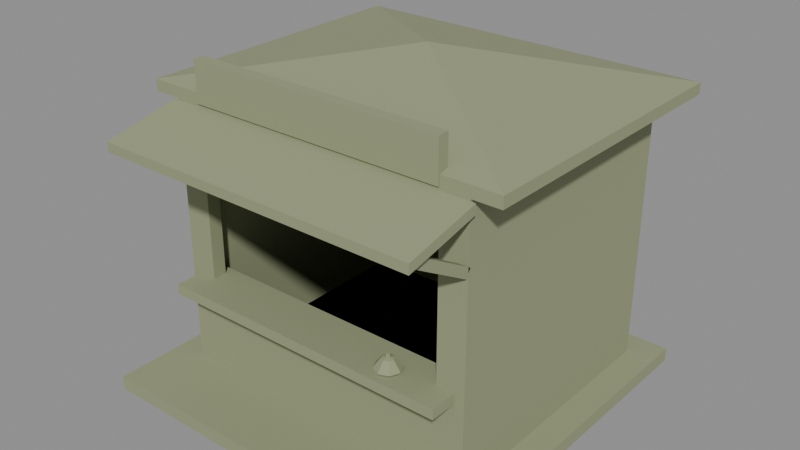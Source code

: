 # Source: LM_Kiosk_Auction.blend  (saved by Blender 5.2.45; exported with 4.5.12 LTS)
import bpy
from mathutils import Matrix  # noqa: F401  (used for matrix-valued properties, if any)

bpy.ops.wm.read_factory_settings(use_empty=True)
scene = bpy.context.scene
scene.name = 'Scene'

# ---- materials (node trees are filled in below, after node groups)
mat_m_lm_kiosk_auction = bpy.data.materials.new('M_LM_Kiosk_Auction')
mat_m_lm_kiosk_auction.diffuse_color = (0.3, 0.33, 0.19, 1.0)

# ---- material node trees
mat_m_lm_kiosk_auction.use_nodes = True; mat_m_lm_kiosk_auction.node_tree.nodes.clear()
_N = mat_m_lm_kiosk_auction.node_tree.nodes; _L = mat_m_lm_kiosk_auction.node_tree.links
n0 = _N.new('ShaderNodeBsdfPrincipled'); n0.name = 'Principled BSDF'; n0.location = (-200, 100)
n0.inputs[0].default_value = (0.3, 0.33, 0.19, 1.0)
n0.inputs[2].default_value = 0.9
n0.inputs[10].default_value = 0.005
n1 = _N.new('ShaderNodeOutputMaterial'); n1.name = 'Material Output'; n1.location = (200, 100)
_L.new(n0.outputs[0], n1.inputs[0])
n1.is_active_output = True

# ---- meshes
me_lm_kiosk_auction = bpy.data.meshes.new('LM_Kiosk_Auction')
me_lm_kiosk_auction.from_pydata([(-2.0, -2.0, 0.0), (2.0, -2.0, 0.0), (2.0, -2.0, 0.15), (-2.0, -2.0, 0.15), (2.0, 2.0, 0.0), (-2.0, 2.0, 0.0), (-2.0, 2.0, 0.15), (2.0, 2.0, 0.15), (-1.7, 1.7, 0.15), (-1.7, -1.2, 0.15), (-1.7, -1.2, 3.0), (-1.7, 1.7, 3.0), (1.7, -1.2, 0.15), (1.7, 1.7, 0.15), (1.7, 1.7, 3.0), (1.7, -1.2, 3.0), (1.7, -1.2, 1.05), (-1.7, -1.2, 1.05), (-1.4, -1.2, 1.05), (-1.4, -1.2, 2.55), (-1.7, -1.2, 2.55), (1.4, -1.2, 1.05), (1.7, -1.2, 2.55), (1.4, -1.2, 2.55), (-1.4, -1.05, 1.05), (-1.4, -1.05, 2.55), (1.4, -1.05, 1.05), (1.4, -1.05, 2.55), (-1.55, -1.05, 0.15), (1.55, -1.05, 0.15), (1.55, 1.55, 0.15), (-1.55, 1.55, 0.15), (1.55, 1.55, 2.98), (-1.55, 1.55, 2.98), (-1.55, -1.05, 2.98), (1.55, -1.05, 2.98), (-1.6, -1.5, 1.05), (1.6, -1.5, 1.05), (1.6, -1.5, 1.16), (-1.6, -1.5, 1.16), (1.6, -0.95, 1.05), (-1.6, -0.95, 1.05), (-1.6, -0.95, 1.16), (1.6, -0.95, 1.16), (-2.0, 2.0, 3.0), (2.0, 2.0, 3.0), (2.0, -1.2, 3.0), (-2.0, -1.2, 3.0), (-2.0, -1.2, 3.12), (2.0, -1.2, 3.12), (0.0, 0.4, 3.5), (2.0, 2.0, 3.12), (-2.0, 2.0, 3.12), (-1.75, -1.2, 2.98), (1.75, -1.2, 2.98), (1.75, -2.0, 2.8), (-1.75, -2.0, 2.8), (-1.75, -2.0, 2.7), (1.75, -2.0, 2.7), (1.75, -1.2, 2.88), (-1.75, -1.2, 2.88), (-1.4, -1.22, 3.02), (1.4, -1.22, 3.02), (1.4, -1.22, 3.45), (-1.4, -1.22, 3.45), (1.4, -1.1, 3.02), (-1.4, -1.1, 3.02), (-1.4, -1.1, 3.45), (1.4, -1.1, 3.45), (1.07, -1.3, 1.16), (1.035, -1.215, 1.16), (1.049, -1.201, 1.19), (1.09, -1.3, 1.19), (0.95, -1.18, 1.16), (0.95, -1.16, 1.19), (0.8651, -1.215, 1.16), (0.851, -1.201, 1.19), (0.83, -1.3, 1.16), (0.81, -1.3, 1.19), (0.8651, -1.385, 1.16), (0.851, -1.399, 1.19), (0.95, -1.42, 1.16), (0.95, -1.44, 1.19), (1.035, -1.385, 1.16), (1.049, -1.399, 1.19), (1.028, -1.222, 1.23), (1.06, -1.3, 1.23), (0.95, -1.19, 1.23), (0.8722, -1.222, 1.23), (0.84, -1.3, 1.23), (0.8722, -1.378, 1.23), (0.95, -1.41, 1.23), (1.028, -1.378, 1.23), (0.996, -1.254, 1.29), (1.015, -1.3, 1.29), (0.95, -1.235, 1.29), (0.904, -1.254, 1.29), (0.885, -1.3, 1.29), (0.904, -1.346, 1.29), (0.95, -1.365, 1.29), (0.996, -1.346, 1.29), (0.9677, -1.282, 1.3), (0.975, -1.3, 1.3), (0.95, -1.275, 1.3), (0.9323, -1.282, 1.3), (0.925, -1.3, 1.3), (0.9323, -1.318, 1.3), (0.95, -1.325, 1.3), (0.9677, -1.318, 1.3), (0.9677, -1.282, 1.34), (0.975, -1.3, 1.34), (0.95, -1.275, 1.34), (0.9323, -1.282, 1.34), (0.925, -1.3, 1.34), (0.9323, -1.318, 1.34), (0.95, -1.325, 1.34), (0.9677, -1.318, 1.34), (-1.7, -1.225, 2.307), (-1.6, -1.225, 2.307), (-1.6, -1.925, 2.707), (-1.7, -1.925, 2.707), (-1.6, -1.175, 2.393), (-1.6, -1.875, 2.793), (-1.7, -1.175, 2.393), (-1.7, -1.875, 2.793), (1.6, -1.225, 2.307), (1.7, -1.225, 2.307), (1.7, -1.925, 2.707), (1.6, -1.925, 2.707), (1.7, -1.175, 2.393), (1.7, -1.875, 2.793), (1.6, -1.175, 2.393), (1.6, -1.875, 2.793)], [], [(1, 3, 0), (5, 7, 4), (0, 6, 5), (4, 2, 1), (2, 6, 3), (9, 11, 8), (13, 15, 12), (8, 14, 13), (12, 17, 9), (18, 20, 17), (16, 23, 21), (22, 10, 20), (24, 19, 18), (26, 21, 23), (23, 19, 25), (29, 28, 31), (30, 31, 33), (31, 28, 34), (30, 35, 29), (37, 39, 36), (41, 43, 40), (36, 42, 41), (40, 38, 37), (38, 42, 39), (40, 36, 41), (45, 47, 44), (48, 49, 50), (46, 48, 47), (49, 51, 50), (45, 49, 46), (51, 52, 50), (44, 51, 45), (52, 48, 50), (47, 52, 44), (54, 53, 56), (58, 57, 60), (60, 53, 54), (59, 54, 55), (58, 55, 56), (56, 53, 60), (62, 64, 61), (66, 68, 65), (61, 67, 66), (65, 63, 62), (63, 67, 64), (65, 61, 66), (70, 72, 69), (73, 71, 70), (75, 74, 73), (77, 76, 75), (79, 78, 77), (81, 80, 79), (81, 84, 82), (69, 84, 83), (72, 85, 86), (71, 87, 85), (76, 87, 74), (78, 88, 76), (78, 90, 89), (82, 90, 80), (84, 91, 82), (72, 92, 84), (86, 93, 94), (87, 93, 85), (88, 95, 87), (88, 97, 96), (90, 97, 89), (90, 99, 98), (92, 99, 91), (86, 100, 92), (93, 102, 94), (95, 101, 93), (96, 103, 95), (96, 105, 104), (97, 106, 105), (98, 107, 106), (100, 107, 99), (94, 108, 100), (101, 110, 102), (103, 109, 101), (104, 111, 103), (105, 112, 104), (106, 113, 105), (107, 114, 106), (108, 115, 107), (102, 116, 108), (114, 115, 116), (118, 120, 117), (121, 119, 118), (123, 122, 121), (117, 124, 123), (126, 128, 125), (129, 127, 126), (131, 130, 129), (125, 132, 131), (1, 2, 3), (5, 6, 7), (0, 3, 6), (4, 7, 2), (2, 7, 6), (9, 10, 11), (13, 14, 15), (8, 11, 14), (12, 16, 17), (18, 19, 20), (16, 22, 23), (22, 15, 10), (24, 25, 19), (26, 23, 27), (23, 25, 27), (29, 31, 30), (30, 33, 32), (31, 34, 33), (30, 32, 35), (37, 38, 39), (41, 42, 43), (36, 39, 42), (40, 43, 38), (38, 43, 42), (40, 37, 36), (45, 46, 47), (46, 49, 48), (45, 51, 49), (44, 52, 51), (47, 48, 52), (54, 56, 55), (58, 60, 59), (60, 54, 59), (59, 55, 58), (58, 56, 57), (56, 60, 57), (62, 63, 64), (66, 67, 68), (61, 64, 67), (65, 68, 63), (63, 68, 67), (65, 62, 61), (70, 71, 72), (73, 74, 71), (75, 76, 74), (77, 78, 76), (79, 80, 78), (81, 82, 80), (81, 83, 84), (69, 72, 84), (72, 71, 85), (71, 74, 87), (76, 88, 87), (78, 89, 88), (78, 80, 90), (82, 91, 90), (84, 92, 91), (72, 86, 92), (86, 85, 93), (87, 95, 93), (88, 96, 95), (88, 89, 97), (90, 98, 97), (90, 91, 99), (92, 100, 99), (86, 94, 100), (93, 101, 102), (95, 103, 101), (96, 104, 103), (96, 97, 105), (97, 98, 106), (98, 99, 107), (100, 108, 107), (94, 102, 108), (101, 109, 110), (103, 111, 109), (104, 112, 111), (105, 113, 112), (106, 114, 113), (107, 115, 114), (108, 116, 115), (102, 110, 116), (116, 110, 109), (109, 111, 116), (111, 112, 116), (112, 113, 116), (113, 114, 116), (118, 119, 120), (121, 122, 119), (123, 124, 122), (117, 120, 124), (126, 127, 128), (129, 130, 127), (131, 132, 130), (125, 128, 132)])
_uv = me_lm_kiosk_auction.uv_layers.new(name='UVMap')
_uv.uv.foreach_set('vector', [0.4717, 0.8926, 0.4602, 0.5845, 0.4717, 0.5845, 0.9242, 0.308, 0.9126, 3.761e-09, 0.9242, 4.701e-09, 0.943, 0.308, 0.9315, 5.171e-09, 0.943, 6.111e-09, 0.9527, 0.8695, 0.9412, 0.5614, 0.9527, 0.5614, 0.3073, 0.308, 3.635e-08, 8.227e-09, 0.3073, 3.15e-08, 0.7868, 0.2233, 0.5678, 5.171e-09, 0.7868, 2.186e-08, 0.6984, 0.7847, 0.4794, 0.5614, 0.6984, 0.5614, 0.4721, 0.5772, 0.2531, 0.3154, 0.4721, 0.3154, 0.7749, 0.8233, 0.7057, 0.5614, 0.7749, 0.5614, 0.4794, 0.9076, 0.5025, 0.7921, 0.5025, 0.9076, 0.5098, 0.9076, 0.5329, 0.7921, 0.5329, 0.9076, 0.2417, 0.8926, 0.2071, 0.6307, 0.2417, 0.6307, 0.5402, 0.9076, 0.5517, 0.7921, 0.5517, 0.9076, 0.5705, 0.9076, 0.559, 0.9076, 0.559, 0.7921, 0.9632, 0.3154, 0.9632, 0.531, 0.9516, 0.531, 0.4529, 0.5845, 0.4529, 0.8233, 0.2531, 0.8233, 0.6969, 0.3154, 0.6969, 0.5541, 0.4794, 0.5541, 0.1998, 0.8487, 0.0, 0.8487, 0.0, 0.6307, 0.7042, 0.5333, 0.904, 0.3154, 0.904, 0.5333, 0.9955, 0.531, 0.987, 0.2846, 0.9955, 0.2846, 1.0, 0.8079, 0.9915, 0.5614, 1.0, 0.5614, 0.7556, 0.273, 0.7471, 0.2307, 0.7556, 0.2307, 0.7398, 0.273, 0.7314, 0.2307, 0.7398, 0.2307, 0.8935, 0.8079, 0.8513, 0.5614, 0.8935, 0.5614, 0.8631, 0.0, 0.9053, 0.2464, 0.8631, 0.2464, 3.096e-08, 0.3154, 0.2458, 0.6234, 7.74e-09, 0.6234, 0.5605, 3.22e-08, 0.5605, 0.308, 0.4371, 0.154, 0.9595, 0.308, 0.9503, 6.582e-09, 0.9595, 7.287e-09, 0.5605, 0.308, 0.3146, 0.308, 0.4371, 0.154, 0.9761, 0.2464, 0.9669, 7.992e-09, 0.9761, 8.697e-09, 0.3146, 0.308, 0.3146, 1.363e-08, 0.4371, 0.154, 0.9692, 0.8695, 0.96, 0.5614, 0.9692, 0.5614, 0.3146, 1.363e-08, 0.5605, 3.22e-08, 0.4371, 0.154, 0.9797, 0.531, 0.9705, 0.2846, 0.9797, 0.2846, 0.7941, 0.2695, 0.7941, 3.996e-09, 0.8558, 8.697e-09, 0.844, 0.5614, 0.844, 0.831, 0.7822, 0.831, 0.9842, 0.831, 0.9766, 0.831, 0.9766, 0.5614, 0.5966, 0.2323, 0.6041, 0.2307, 0.6041, 0.2938, 0.9911, 0.2695, 0.9834, 0.2695, 0.9834, 9.167e-09, 0.5755, 0.2307, 0.5893, 0.2923, 0.5816, 0.2923, 0.9339, 0.777, 0.9008, 0.5614, 0.9339, 0.5614, 0.9443, 0.531, 0.9113, 0.3154, 0.9443, 0.3154, 0.7629, 0.2638, 0.7721, 0.2307, 0.7721, 0.2638, 0.7629, 0.3042, 0.7721, 0.2711, 0.7721, 0.3042, 0.91, 1.0, 0.9008, 0.7844, 0.91, 0.7844, 0.9174, 0.7844, 0.9266, 1.0, 0.9174, 1.0, 0.6814, 0.3055, 0.6791, 0.299, 0.6814, 0.299, 0.6987, 0.299, 0.6964, 0.2914, 0.6987, 0.2925, 0.6987, 0.3055, 0.6964, 0.299, 0.6987, 0.299, 0.716, 0.299, 0.7137, 0.2914, 0.716, 0.2925, 0.716, 0.3055, 0.7137, 0.299, 0.716, 0.299, 0.7333, 0.299, 0.731, 0.2914, 0.7333, 0.2925, 0.7333, 0.299, 0.731, 0.3066, 0.731, 0.299, 0.6814, 0.299, 0.6791, 0.2914, 0.6814, 0.2925, 0.6791, 0.299, 0.676, 0.305, 0.676, 0.299, 0.6964, 0.2914, 0.6933, 0.299, 0.6933, 0.293, 0.6964, 0.3066, 0.6933, 0.299, 0.6964, 0.299, 0.7137, 0.299, 0.7106, 0.293, 0.7137, 0.2914, 0.7137, 0.299, 0.7106, 0.305, 0.7106, 0.299, 0.731, 0.299, 0.7279, 0.293, 0.731, 0.2914, 0.731, 0.3066, 0.7279, 0.299, 0.731, 0.299, 0.6791, 0.299, 0.676, 0.293, 0.6791, 0.2914, 0.676, 0.299, 0.6714, 0.3025, 0.6714, 0.299, 0.6933, 0.299, 0.6887, 0.2955, 0.6933, 0.293, 0.6933, 0.305, 0.6887, 0.299, 0.6933, 0.299, 0.7106, 0.293, 0.706, 0.299, 0.706, 0.2955, 0.7106, 0.305, 0.706, 0.299, 0.7106, 0.299, 0.7279, 0.293, 0.7233, 0.299, 0.7233, 0.2955, 0.7279, 0.305, 0.7233, 0.299, 0.7279, 0.299, 0.676, 0.299, 0.6714, 0.2955, 0.676, 0.293, 0.7107, 0.5406, 0.7081, 0.5435, 0.7069, 0.5406, 0.7134, 0.5433, 0.7096, 0.5435, 0.7107, 0.5406, 0.7134, 0.5472, 0.7106, 0.5445, 0.7134, 0.5433, 0.7134, 0.5472, 0.7096, 0.547, 0.7106, 0.546, 0.7107, 0.5499, 0.7081, 0.547, 0.7096, 0.547, 0.7069, 0.5499, 0.7071, 0.546, 0.7081, 0.547, 0.7042, 0.5433, 0.7071, 0.546, 0.7042, 0.5472, 0.7069, 0.5406, 0.7071, 0.5445, 0.7042, 0.5433, 0.5786, 0.3027, 0.58, 0.2996, 0.58, 0.3027, 0.598, 0.3059, 0.5993, 0.3028, 0.5993, 0.3059, 0.5966, 0.3059, 0.598, 0.3028, 0.598, 0.3059, 0.608, 0.3059, 0.6094, 0.3028, 0.6094, 0.3059, 0.6066, 0.3059, 0.608, 0.3028, 0.608, 0.3059, 0.618, 0.3059, 0.6194, 0.3028, 0.6194, 0.3059, 0.6167, 0.3059, 0.618, 0.3028, 0.618, 0.3059, 0.58, 0.3027, 0.5814, 0.2996, 0.5814, 0.3027, 0.5688, 0.3031, 0.5678, 0.3021, 0.5678, 0.3006, 0.7091, 0.2307, 0.7014, 0.2839, 0.7014, 0.2307, 0.6114, 0.2927, 0.6191, 0.2307, 0.6191, 0.2927, 0.6791, 0.2307, 0.6714, 0.2841, 0.6714, 0.2307, 0.6264, 0.2927, 0.6341, 0.2307, 0.6341, 0.2927, 0.7241, 0.2307, 0.7164, 0.2839, 0.7164, 0.2307, 0.6414, 0.2927, 0.6491, 0.2307, 0.6491, 0.2927, 0.6941, 0.2307, 0.6864, 0.2841, 0.6864, 0.2307, 0.6564, 0.2927, 0.6641, 0.2307, 0.6641, 0.2927, 0.4717, 0.8926, 0.4602, 0.8926, 0.4602, 0.5845, 0.9242, 0.308, 0.9126, 0.308, 0.9126, 3.761e-09, 0.943, 0.308, 0.9315, 0.308, 0.9315, 5.171e-09, 0.9527, 0.8695, 0.9412, 0.8695, 0.9412, 0.5614, 0.3073, 0.308, 1.313e-08, 0.308, 3.635e-08, 8.227e-09, 0.7868, 0.2233, 0.5678, 0.2233, 0.5678, 5.171e-09, 0.6984, 0.7847, 0.4794, 0.7847, 0.4794, 0.5614, 0.4721, 0.5772, 0.2531, 0.5772, 0.2531, 0.3154, 0.7749, 0.8233, 0.7057, 0.8233, 0.7057, 0.5614, 0.4794, 0.9076, 0.4794, 0.7921, 0.5025, 0.7921, 0.5098, 0.9076, 0.5098, 0.7921, 0.5329, 0.7921, 0.2417, 0.8926, 0.2071, 0.8926, 0.2071, 0.6307, 0.5402, 0.9076, 0.5402, 0.7921, 0.5517, 0.7921, 0.5705, 0.9076, 0.559, 0.7921, 0.5705, 0.7921, 0.9632, 0.3154, 0.9516, 0.531, 0.9516, 0.3154, 0.4529, 0.5845, 0.2531, 0.8233, 0.2531, 0.5845, 0.6969, 0.3154, 0.4794, 0.5541, 0.4794, 0.3154, 0.1998, 0.8487, 0.0, 0.6307, 0.1998, 0.6307, 0.7042, 0.5333, 0.7042, 0.3154, 0.904, 0.3154, 0.9955, 0.531, 0.987, 0.531, 0.987, 0.2846, 1.0, 0.8079, 0.9915, 0.8079, 0.9915, 0.5614, 0.7556, 0.273, 0.7471, 0.273, 0.7471, 0.2307, 0.7398, 0.273, 0.7314, 0.273, 0.7314, 0.2307, 0.8935, 0.8079, 0.8513, 0.8079, 0.8513, 0.5614, 0.8631, 0.0, 0.9053, 3.291e-09, 0.9053, 0.2464, 3.096e-08, 0.3154, 0.2458, 0.3154, 0.2458, 0.6234, 0.9595, 0.308, 0.9503, 0.308, 0.9503, 6.582e-09, 0.9761, 0.2464, 0.9669, 0.2464, 0.9669, 7.992e-09, 0.9692, 0.8695, 0.96, 0.8695, 0.96, 0.5614, 0.9797, 0.531, 0.9705, 0.531, 0.9705, 0.2846, 0.7941, 0.2695, 0.8558, 8.697e-09, 0.8558, 0.2695, 0.844, 0.5614, 0.7822, 0.831, 0.7822, 0.5614, 0.9842, 0.831, 0.9766, 0.5614, 0.9842, 0.5614, 0.5966, 0.2323, 0.6041, 0.2938, 0.5966, 0.2955, 0.9911, 0.2695, 0.9834, 9.167e-09, 0.9911, 9.637e-09, 0.5755, 0.2307, 0.5816, 0.2923, 0.5678, 0.2307, 0.9339, 0.777, 0.9008, 0.777, 0.9008, 0.5614, 0.9443, 0.531, 0.9113, 0.531, 0.9113, 0.3154, 0.7629, 0.2638, 0.7629, 0.2307, 0.7721, 0.2307, 0.7629, 0.3042, 0.7629, 0.2711, 0.7721, 0.2711, 0.91, 1.0, 0.9008, 1.0, 0.9008, 0.7844, 0.9174, 0.7844, 0.9266, 0.7844, 0.9266, 1.0, 0.6814, 0.3055, 0.6791, 0.3066, 0.6791, 0.299, 0.6987, 0.299, 0.6964, 0.299, 0.6964, 0.2914, 0.6987, 0.3055, 0.6964, 0.3066, 0.6964, 0.299, 0.716, 0.299, 0.7137, 0.299, 0.7137, 0.2914, 0.716, 0.3055, 0.7137, 0.3066, 0.7137, 0.299, 0.7333, 0.299, 0.731, 0.299, 0.731, 0.2914, 0.7333, 0.299, 0.7333, 0.3055, 0.731, 0.3066, 0.6814, 0.299, 0.6791, 0.299, 0.6791, 0.2914, 0.6791, 0.299, 0.6791, 0.3066, 0.676, 0.305, 0.6964, 0.2914, 0.6964, 0.299, 0.6933, 0.299, 0.6964, 0.3066, 0.6933, 0.305, 0.6933, 0.299, 0.7137, 0.299, 0.7106, 0.299, 0.7106, 0.293, 0.7137, 0.299, 0.7137, 0.3066, 0.7106, 0.305, 0.731, 0.299, 0.7279, 0.299, 0.7279, 0.293, 0.731, 0.3066, 0.7279, 0.305, 0.7279, 0.299, 0.6791, 0.299, 0.676, 0.299, 0.676, 0.293, 0.676, 0.299, 0.676, 0.305, 0.6714, 0.3025, 0.6933, 0.299, 0.6887, 0.299, 0.6887, 0.2955, 0.6933, 0.305, 0.6887, 0.3025, 0.6887, 0.299, 0.7106, 0.293, 0.7106, 0.299, 0.706, 0.299, 0.7106, 0.305, 0.706, 0.3025, 0.706, 0.299, 0.7279, 0.293, 0.7279, 0.299, 0.7233, 0.299, 0.7279, 0.305, 0.7233, 0.3025, 0.7233, 0.299, 0.676, 0.299, 0.6714, 0.299, 0.6714, 0.2955, 0.7107, 0.5406, 0.7096, 0.5435, 0.7081, 0.5435, 0.7134, 0.5433, 0.7106, 0.5445, 0.7096, 0.5435, 0.7134, 0.5472, 0.7106, 0.546, 0.7106, 0.5445, 0.7134, 0.5472, 0.7107, 0.5499, 0.7096, 0.547, 0.7107, 0.5499, 0.7069, 0.5499, 0.7081, 0.547, 0.7069, 0.5499, 0.7042, 0.5472, 0.7071, 0.546, 0.7042, 0.5433, 0.7071, 0.5445, 0.7071, 0.546, 0.7069, 0.5406, 0.7081, 0.5435, 0.7071, 0.5445, 0.5786, 0.3027, 0.5786, 0.2996, 0.58, 0.2996, 0.598, 0.3059, 0.598, 0.3028, 0.5993, 0.3028, 0.5966, 0.3059, 0.5966, 0.3028, 0.598, 0.3028, 0.608, 0.3059, 0.608, 0.3028, 0.6094, 0.3028, 0.6066, 0.3059, 0.6066, 0.3028, 0.608, 0.3028, 0.618, 0.3059, 0.618, 0.3028, 0.6194, 0.3028, 0.6167, 0.3059, 0.6167, 0.3028, 0.618, 0.3028, 0.58, 0.3027, 0.58, 0.2996, 0.5814, 0.2996, 0.5678, 0.3006, 0.5688, 0.2996, 0.5703, 0.2996, 0.5703, 0.2996, 0.5713, 0.3006, 0.5678, 0.3006, 0.5713, 0.3006, 0.5713, 0.3021, 0.5678, 0.3006, 0.5713, 0.3021, 0.5703, 0.3031, 0.5678, 0.3006, 0.5703, 0.3031, 0.5688, 0.3031, 0.5678, 0.3006, 0.7091, 0.2307, 0.7091, 0.2839, 0.7014, 0.2839, 0.6114, 0.2927, 0.6114, 0.2307, 0.6191, 0.2307, 0.6791, 0.2307, 0.6791, 0.2841, 0.6714, 0.2841, 0.6264, 0.2927, 0.6264, 0.2307, 0.6341, 0.2307, 0.7241, 0.2307, 0.7241, 0.2839, 0.7164, 0.2839, 0.6414, 0.2927, 0.6414, 0.2307, 0.6491, 0.2307, 0.6941, 0.2307, 0.6941, 0.2841, 0.6864, 0.2841, 0.6564, 0.2927, 0.6564, 0.2307, 0.6641, 0.2307])
me_lm_kiosk_auction.materials.append(mat_m_lm_kiosk_auction)
me_lm_kiosk_auction.update()

# ---- objects
ob_lm_kiosk_auction = bpy.data.objects.new('LM_Kiosk_Auction', me_lm_kiosk_auction)

# ---- transforms, parenting, visibility, modifiers, constraints
ob_lm_kiosk_auction.location = (0.0, 0.0, 0.0)

# ---- collection membership
scene.collection.objects.link(ob_lm_kiosk_auction)

# ---- scene / render settings (as saved in the file)
scene.frame_start = 1; scene.frame_end = 250; scene.frame_set(1)
scene.render.engine = 'BLENDER_EEVEE_NEXT'
scene.render.bake_bias = 0.0
scene.render.bake_samples = 0
scene.render.compositor_device = 'GPU'
scene.eevee.use_volume_custom_range = False
scene.eevee.fast_gi_thickness_near = 0.1
scene.eevee.fast_gi_thickness_far = 0.0
scene.eevee.ray_tracing_options.screen_trace_thickness = 0.1
bpy.context.view_layer.update()

# ---- added for rendering (the .blend has no active camera and no usable light): camera, sun + grey world if the file has none
cam_auto = bpy.data.cameras.new('AutoCamera')
cam_auto.lens = 50.0
cam_auto.sensor_width = 36.0
cam_auto.clip_end = 1000.0
ob_auto_camera = bpy.data.objects.new('AutoCamera', cam_auto)
scene.collection.objects.link(ob_auto_camera)
ob_auto_camera.location = (6.15466, -7.38559, 6.67373)
ob_auto_camera.rotation_euler = (1.09748, -7.21219e-08, 0.694738)
scene.camera = ob_auto_camera
light_auto_sun = bpy.data.lights.new('AutoSun', 'SUN')
light_auto_sun.energy = 3.0
light_auto_sun.angle = 0.0523599
ob_auto_sun = bpy.data.objects.new('AutoSun', light_auto_sun)
scene.collection.objects.link(ob_auto_sun)
ob_auto_sun.rotation_euler = (0.872665, 0.174533, 0.523599)
if scene.world is None:
    world_auto = bpy.data.worlds.new('AutoWorld')
    world_auto.color = (0.3, 0.3, 0.3)
    scene.world = world_auto
bpy.context.view_layer.update()

